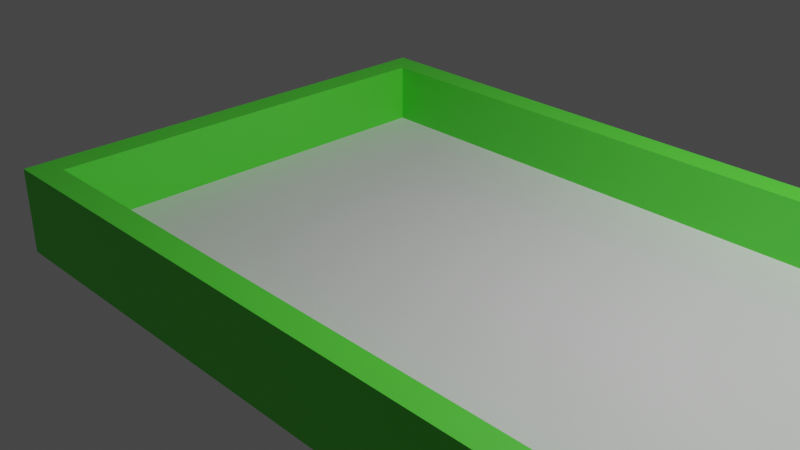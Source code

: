 # Source: board.blend  (saved by Blender 2.80.75; exported with 4.5.12 LTS)
import bpy
from mathutils import Matrix  # noqa: F401  (used for matrix-valued properties, if any)

bpy.ops.wm.read_factory_settings(use_empty=True)
scene = bpy.context.scene
scene.name = 'Scene'

# ---- collections
col_collection = bpy.data.collections.new('Collection'); scene.collection.children.link(col_collection)

# ---- materials (node trees are filled in below, after node groups)
mat_material = bpy.data.materials.new('Material')
mat_material.alpha_threshold = 0.0
mat_material.use_transparent_shadow = False
mat_material.preview_render_type = 'CUBE'
mat_material.line_color = (0.0, 0.0, 0.0, 1.0)
mat_material_001 = bpy.data.materials.new('Material.001')
mat_material_001.use_transparent_shadow = False
mat_material_001.use_raytrace_refraction = True
mat_material_001.use_screen_refraction = True
mat_material_001.thickness_mode = 'SLAB'
mat_material_001.diffuse_color = (0.08968, 1.0, 0.0, 1.0)
mat_material_002 = bpy.data.materials.new('Material.002')
mat_material_002.use_transparent_shadow = False
mat_material_002.diffuse_color = (0.0004253, 0.6076, 0.8, 1.0)

# ---- material node trees
mat_material.use_nodes = True; mat_material.node_tree.nodes.clear()
_N = mat_material.node_tree.nodes; _L = mat_material.node_tree.links
n0 = _N.new('ShaderNodeOutputMaterial'); n0.name = 'Material Output'; n0.location = (300, 300)
n1 = _N.new('ShaderNodeBsdfPrincipled'); n1.name = 'Principled BSDF'; n1.location = (10, 300)
n1.distribution = 'GGX'
n1.subsurface_method = 'BURLEY'
n1.inputs[0].default_value = (0.8, 0.03033, 0.02107, 1.0)
n1.inputs[2].default_value = 0.4
n1.inputs[3].default_value = 1.45
n1.inputs[27].default_value = (0.0, 0.0, 0.0, 1.0)
n1.inputs[28].default_value = 1.0
_L.new(n1.outputs[0], n0.inputs[0])
n0.is_active_output = True
mat_material_001.use_nodes = True; mat_material_001.node_tree.nodes.clear()
_N = mat_material_001.node_tree.nodes; _L = mat_material_001.node_tree.links
n0 = _N.new('ShaderNodeOutputMaterial'); n0.name = 'Material Output'; n0.location = (300, 300)
n1 = _N.new('ShaderNodeBsdfPrincipled'); n1.name = 'Principled BSDF'; n1.location = (10, 300)
n1.distribution = 'GGX'
n1.subsurface_method = 'BURLEY'
n1.inputs[0].default_value = (0.1026, 0.8, 0.05034, 1.0)
n1.inputs[3].default_value = 1.45
n1.inputs[27].default_value = (0.0, 0.0, 0.0, 1.0)
n1.inputs[28].default_value = 1.0
_L.new(n1.outputs[0], n0.inputs[0])
n0.is_active_output = True
mat_material_002.use_nodes = True; mat_material_002.node_tree.nodes.clear()
_N = mat_material_002.node_tree.nodes; _L = mat_material_002.node_tree.links
n0 = _N.new('ShaderNodeOutputMaterial'); n0.name = 'Material Output'; n0.location = (300, 300)
n1 = _N.new('ShaderNodeBsdfPrincipled'); n1.name = 'Principled BSDF'; n1.location = (10, 300)
n1.distribution = 'GGX'
n1.subsurface_method = 'BURLEY'
n1.inputs[3].default_value = 1.45
n1.inputs[27].default_value = (0.0, 0.0, 0.0, 1.0)
n1.inputs[28].default_value = 1.0
_L.new(n1.outputs[0], n0.inputs[0])
n0.is_active_output = True

# ---- world
world_world = bpy.data.worlds.new('World'); scene.world = world_world
world_world.use_nodes = True; world_world.node_tree.nodes.clear()
_N = world_world.node_tree.nodes; _L = world_world.node_tree.links
n0 = _N.new('ShaderNodeOutputWorld'); n0.name = 'World Output'; n0.location = (300, 300)
n1 = _N.new('ShaderNodeBackground'); n1.name = 'Background'; n1.location = (10, 300)
n1.inputs[0].default_value = (0.05088, 0.05088, 0.05088, 1.0)
_L.new(n1.outputs[0], n0.inputs[0])
n0.is_active_output = True
world_world.color = (0.05088, 0.05088, 0.05088)
world_world.use_sun_shadow = False
world_world.sun_shadow_jitter_overblur = 0.0

# ---- cameras
cam_camera = bpy.data.cameras.new('Camera')
cam_camera.clip_end = 100.0
cam_camera.ortho_scale = 7.314

# ---- lights
light_light = bpy.data.lights.new('Light', 'POINT')
light_light.transmission_factor = 0.0
light_light.energy = 1000.0
light_light.shadow_soft_size = 0.1
light_light.shadow_maximum_resolution = 0.006
light_light.use_absolute_resolution = True

# ---- meshes
me_cube = bpy.data.meshes.new('Cube')
me_cube.from_pydata([(2.135, 0.892, 1.0), (2.243, 1.0, -1.0), (2.135, -0.892, 1.0), (2.243, -1.0, -1.0), (-0.892, 0.892, 1.0), (-1.0, 1.0, -1.0), (-0.892, -0.892, 1.0), (-1.0, -1.0, -1.0), (2.243, -1.0, 1.0), (-1.0, -1.0, 1.0), (2.243, 1.0, 1.0), (-1.0, 1.0, 1.0), (2.135, 0.892, -0.4298), (2.135, -0.892, -0.4298), (-0.892, 0.892, -0.4298), (-0.892, -0.892, -0.4298)], [], [(6, 2, 13, 15), (3, 8, 9, 7), (7, 9, 11, 5), (5, 1, 3, 7), (1, 10, 8, 3), (5, 11, 10, 1), (2, 6, 9, 8), (0, 2, 8, 10), (6, 4, 11, 9), (4, 0, 10, 11), (12, 14, 15, 13), (0, 4, 14, 12), (2, 0, 12, 13), (4, 6, 15, 14)])
me_cube.polygons.foreach_set('material_index', [1, 1, 1, 1, 1, 1, 1, 1, 1, 1, 2, 1, 1, 1])
_uv = me_cube.uv_layers.new(name='UVMap')
_uv.uv.foreach_set('vector', [0.6115, 0.2365, 0.3885, 0.2365, 0.3885, 0.2365, 0.6115, 0.2365, 0.375, 0.25, 0.625, 0.25, 0.625, 0.5, 0.375, 0.5, 0.375, 0.5, 0.625, 0.5, 0.625, 0.75, 0.375, 0.75, 0.375, 0.75, 0.625, 0.75, 0.625, 1.0, 0.375, 1.0, 0.125, 0.5, 0.375, 0.5, 0.375, 0.75, 0.125, 0.75, 0.625, 0.5, 0.875, 0.5, 0.875, 0.75, 0.625, 0.75, 0.3885, 0.2365, 0.6115, 0.2365, 0.625, 0.25, 0.375, 0.25, 0.3885, 0.01349, 0.3885, 0.2365, 0.375, 0.25, 0.375, 0.0, 0.6115, 0.2365, 0.6115, 0.01349, 0.625, 0.0, 0.625, 0.25, 0.6115, 0.01349, 0.3885, 0.01349, 0.375, 0.0, 0.625, 0.0, 0.3885, 0.01349, 0.6115, 0.01349, 0.6115, 0.2365, 0.3885, 0.2365, 0.3885, 0.01349, 0.6115, 0.01349, 0.6115, 0.01349, 0.3885, 0.01349, 0.3885, 0.2365, 0.3885, 0.01349, 0.3885, 0.01349, 0.3885, 0.2365, 0.6115, 0.01349, 0.6115, 0.2365, 0.6115, 0.2365, 0.6115, 0.01349])
me_cube.materials.append(mat_material)
me_cube.materials.append(mat_material_001)
me_cube.materials.append(mat_material_002)
me_cube.use_remesh_preserve_volume = False
me_cube.use_remesh_preserve_attributes = False
me_cube.use_mirror_vertex_groups = False
me_cube.update()

# ---- objects
ob_cube = bpy.data.objects.new('Cube', me_cube)
ob_light = bpy.data.objects.new('Light', light_light)
ob_camera = bpy.data.objects.new('Camera', cam_camera)

# ---- transforms, parenting, visibility, modifiers, constraints
ob_cube.location = (0.0, 0.0, 0.0)
ob_cube.scale = (2.728, 2.634, 0.4716)
ob_cube.lock_rotations_4d = False
ob_cube.empty_display_type = 'ARROWS'
ob_cube.lineart.crease_threshold = 0.0
ob_light.location = (4.076, 1.005, 5.904)
ob_light.rotation_euler = (0.6503, 0.05522, 1.866)
ob_light.lock_rotations_4d = False
ob_light.empty_display_type = 'ARROWS'
ob_light.color = (0.0, 0.0, 0.0, 0.0)
ob_light.lineart.crease_threshold = 0.0
ob_camera.location = (7.359, -6.926, 4.958)
ob_camera.rotation_euler = (1.109, 0.0, 0.8149)
ob_camera.lock_rotations_4d = False
ob_camera.empty_display_type = 'ARROWS'
ob_camera.color = (0.0, 0.0, 0.0, 0.0)
ob_camera.display_type = 'WIRE'
ob_camera.lineart.crease_threshold = 0.0

# ---- collection membership
col_collection.objects.link(ob_cube)
col_collection.objects.link(ob_light)
col_collection.objects.link(ob_camera)

# ---- scene / render settings (as saved in the file)
scene.camera = ob_camera
scene.frame_start = 1; scene.frame_end = 250; scene.frame_set(47)
scene.render.engine = 'BLENDER_EEVEE_NEXT'
scene.cycles.use_denoising = False
scene.cycles.samples = 128
scene.cycles.sampling_pattern = 'TABULATED_SOBOL'
scene.cycles.use_adaptive_sampling = False
scene.cycles.use_light_tree = False
scene.view_settings.view_transform = 'Filmic'
bpy.context.view_layer.update()
